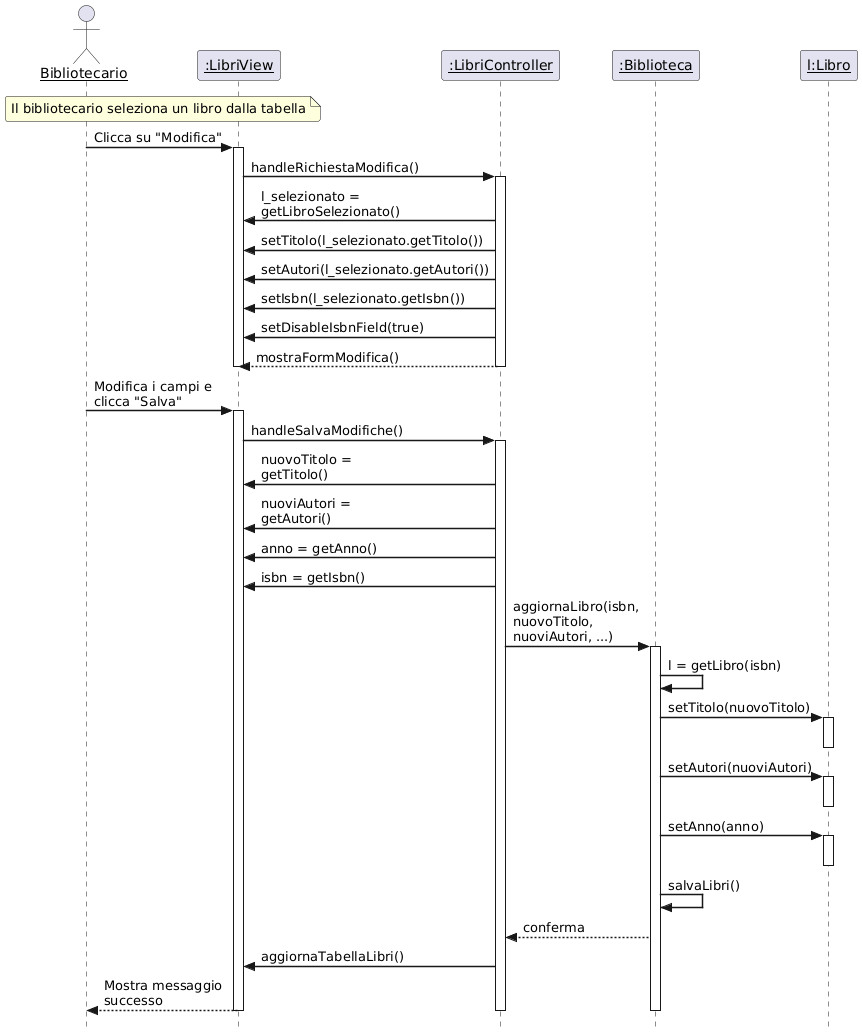

The diagram above was rendered by PlantUML. Its source (embedded in the PNG):
@startuml
' Stile conforme alla Slide 13 (Diagrammi di Interazione)
skinparam style strictuml
skinparam sequenceArrowThickness 1.5
skinparam roundcorner 5
skinparam maxmessagesize 150
skinparam sequenceParticipant underline

' Definizione Partecipanti
actor "Bibliotecario" as User
participant ":LibriView" as View
participant ":LibriController" as Controller
participant ":Biblioteca" as Service
participant "l:Libro" as Libro

' --- FASE 1: PREPARAZIONE MODIFICA ---
Note over User, View : Il bibliotecario seleziona un libro dalla tabella

User -> View : Clicca su "Modifica"
activate View
    View -> Controller : handleRichiestaModifica()
    activate Controller
        
        Controller -> View : l_selezionato = getLibroSelezionato()
        
        ' Popolamento campi e blocco ISBN (Requisito FC-4)
        Controller -> View : setTitolo(l_selezionato.getTitolo())
        Controller -> View : setAutori(l_selezionato.getAutori())
        Controller -> View : setIsbn(l_selezionato.getIsbn())
        Controller -> View : setDisableIsbnField(true)
        
        Controller --> View : mostraFormModifica()
    deactivate Controller
deactivate View

' --- FASE 2: CONFERMA E SALVATAGGIO ---
User -> View : Modifica i campi e clicca "Salva"
activate View
    View -> Controller : handleSalvaModifiche()
    activate Controller

        ' Recupero dati modificati
        Controller -> View : nuovoTitolo = getTitolo()
        Controller -> View : nuoviAutori = getAutori()
        Controller -> View : anno = getAnno()
        Controller -> View : isbn = getIsbn() 

        ' Chiamata al Service per aggiornamento
        Controller -> Service : aggiornaLibro(isbn, nuovoTitolo, nuoviAutori, ...)
        activate Service
            
            ' Recupero istanza specifica dal modello
            Service -> Service : l = getLibro(isbn)
            
            ' Aggiornamento stato oggetto (Model)
            Service -> Libro : setTitolo(nuovoTitolo)
            activate Libro
            deactivate Libro
            
            Service -> Libro : setAutori(nuoviAutori)
            activate Libro
            deactivate Libro
            
            Service -> Libro : setAnno(anno)
            activate Libro
            deactivate Libro

            ' Persistenza delle modifiche (FC-1)
            Service -> Service : salvaLibri()
            
            Service --> Controller : conferma
            
            Controller -> View : aggiornaTabellaLibri()
            View --> User : Mostra messaggio successo

        deactivate Service
    deactivate Controller
deactivate View
@enduml